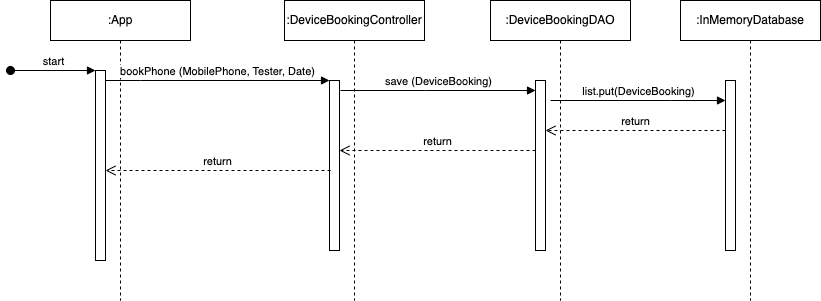

The diagram above was exported from draw.io. Its source (the exported page's mxGraphModel, read from the mxfile embedded in the PNG):
<mxGraphModel dx="1434" dy="637" grid="1" gridSize="10" guides="1" tooltips="1" connect="1" arrows="1" fold="1" page="1" pageScale="1" pageWidth="827" pageHeight="1169" math="0" shadow="0">
  <root>
    <mxCell id="0" />
    <mxCell id="1" parent="0" />
    <mxCell id="iUU69-LXTmvOOB8eKDQA-1" value=":App" style="shape=umlLifeline;perimeter=lifelinePerimeter;whiteSpace=wrap;html=1;container=0;dropTarget=0;collapsible=0;recursiveResize=0;outlineConnect=0;portConstraint=eastwest;newEdgeStyle={&quot;edgeStyle&quot;:&quot;elbowEdgeStyle&quot;,&quot;elbow&quot;:&quot;vertical&quot;,&quot;curved&quot;:0,&quot;rounded&quot;:0};" parent="1" vertex="1">
      <mxGeometry x="180" y="150" width="140" height="300" as="geometry" />
    </mxCell>
    <mxCell id="iUU69-LXTmvOOB8eKDQA-2" value="" style="html=1;points=[];perimeter=orthogonalPerimeter;outlineConnect=0;targetShapes=umlLifeline;portConstraint=eastwest;newEdgeStyle={&quot;edgeStyle&quot;:&quot;elbowEdgeStyle&quot;,&quot;elbow&quot;:&quot;vertical&quot;,&quot;curved&quot;:0,&quot;rounded&quot;:0};" parent="iUU69-LXTmvOOB8eKDQA-1" vertex="1">
      <mxGeometry x="45" y="70" width="10" height="190" as="geometry" />
    </mxCell>
    <mxCell id="iUU69-LXTmvOOB8eKDQA-3" value="start" style="html=1;verticalAlign=bottom;startArrow=oval;endArrow=block;startSize=8;edgeStyle=elbowEdgeStyle;elbow=vertical;curved=0;rounded=0;" parent="iUU69-LXTmvOOB8eKDQA-1" target="iUU69-LXTmvOOB8eKDQA-2" edge="1">
      <mxGeometry relative="1" as="geometry">
        <mxPoint x="-40" y="70" as="sourcePoint" />
      </mxGeometry>
    </mxCell>
    <mxCell id="iUU69-LXTmvOOB8eKDQA-5" value=":DeviceBookingController" style="shape=umlLifeline;perimeter=lifelinePerimeter;whiteSpace=wrap;html=1;container=0;dropTarget=0;collapsible=0;recursiveResize=0;outlineConnect=0;portConstraint=eastwest;newEdgeStyle={&quot;edgeStyle&quot;:&quot;elbowEdgeStyle&quot;,&quot;elbow&quot;:&quot;vertical&quot;,&quot;curved&quot;:0,&quot;rounded&quot;:0};" parent="1" vertex="1">
      <mxGeometry x="414" y="150" width="140" height="300" as="geometry" />
    </mxCell>
    <mxCell id="iUU69-LXTmvOOB8eKDQA-6" value="" style="html=1;points=[];perimeter=orthogonalPerimeter;outlineConnect=0;targetShapes=umlLifeline;portConstraint=eastwest;newEdgeStyle={&quot;edgeStyle&quot;:&quot;elbowEdgeStyle&quot;,&quot;elbow&quot;:&quot;vertical&quot;,&quot;curved&quot;:0,&quot;rounded&quot;:0};" parent="iUU69-LXTmvOOB8eKDQA-5" vertex="1">
      <mxGeometry x="45" y="80" width="10" height="170" as="geometry" />
    </mxCell>
    <mxCell id="iUU69-LXTmvOOB8eKDQA-7" value="bookPhone (MobilePhone, Tester, Date)" style="html=1;verticalAlign=bottom;endArrow=block;edgeStyle=elbowEdgeStyle;elbow=vertical;curved=0;rounded=0;" parent="1" source="iUU69-LXTmvOOB8eKDQA-2" target="iUU69-LXTmvOOB8eKDQA-6" edge="1">
      <mxGeometry relative="1" as="geometry">
        <mxPoint x="285" y="240" as="sourcePoint" />
        <Array as="points">
          <mxPoint x="270" y="230" />
        </Array>
        <mxPoint as="offset" />
      </mxGeometry>
    </mxCell>
    <mxCell id="iUU69-LXTmvOOB8eKDQA-11" value=":DeviceBookingDAO" style="shape=umlLifeline;perimeter=lifelinePerimeter;whiteSpace=wrap;html=1;container=0;dropTarget=0;collapsible=0;recursiveResize=0;outlineConnect=0;portConstraint=eastwest;newEdgeStyle={&quot;edgeStyle&quot;:&quot;elbowEdgeStyle&quot;,&quot;elbow&quot;:&quot;vertical&quot;,&quot;curved&quot;:0,&quot;rounded&quot;:0};" parent="1" vertex="1">
      <mxGeometry x="620" y="150" width="140" height="300" as="geometry" />
    </mxCell>
    <mxCell id="iUU69-LXTmvOOB8eKDQA-12" value="" style="html=1;points=[];perimeter=orthogonalPerimeter;outlineConnect=0;targetShapes=umlLifeline;portConstraint=eastwest;newEdgeStyle={&quot;edgeStyle&quot;:&quot;elbowEdgeStyle&quot;,&quot;elbow&quot;:&quot;vertical&quot;,&quot;curved&quot;:0,&quot;rounded&quot;:0};" parent="iUU69-LXTmvOOB8eKDQA-11" vertex="1">
      <mxGeometry x="45" y="80" width="10" height="170" as="geometry" />
    </mxCell>
    <mxCell id="iUU69-LXTmvOOB8eKDQA-13" value="save (DeviceBooking)" style="html=1;verticalAlign=bottom;endArrow=block;edgeStyle=elbowEdgeStyle;elbow=vertical;curved=0;rounded=0;" parent="1" target="iUU69-LXTmvOOB8eKDQA-12" edge="1">
      <mxGeometry relative="1" as="geometry">
        <mxPoint x="470" y="240" as="sourcePoint" />
        <Array as="points">
          <mxPoint x="555" y="240" />
        </Array>
        <mxPoint x="660" y="240" as="targetPoint" />
      </mxGeometry>
    </mxCell>
    <mxCell id="iUU69-LXTmvOOB8eKDQA-15" value=":InMemoryDatabase" style="shape=umlLifeline;perimeter=lifelinePerimeter;whiteSpace=wrap;html=1;container=0;dropTarget=0;collapsible=0;recursiveResize=0;outlineConnect=0;portConstraint=eastwest;newEdgeStyle={&quot;edgeStyle&quot;:&quot;elbowEdgeStyle&quot;,&quot;elbow&quot;:&quot;vertical&quot;,&quot;curved&quot;:0,&quot;rounded&quot;:0};" parent="1" vertex="1">
      <mxGeometry x="810" y="150" width="140" height="300" as="geometry" />
    </mxCell>
    <mxCell id="iUU69-LXTmvOOB8eKDQA-16" value="" style="html=1;points=[];perimeter=orthogonalPerimeter;outlineConnect=0;targetShapes=umlLifeline;portConstraint=eastwest;newEdgeStyle={&quot;edgeStyle&quot;:&quot;elbowEdgeStyle&quot;,&quot;elbow&quot;:&quot;vertical&quot;,&quot;curved&quot;:0,&quot;rounded&quot;:0};" parent="iUU69-LXTmvOOB8eKDQA-15" vertex="1">
      <mxGeometry x="45" y="80" width="10" height="170" as="geometry" />
    </mxCell>
    <mxCell id="iUU69-LXTmvOOB8eKDQA-17" value="list.put(DeviceBooking)" style="html=1;verticalAlign=bottom;endArrow=block;edgeStyle=elbowEdgeStyle;elbow=horizontal;curved=0;rounded=0;" parent="1" target="iUU69-LXTmvOOB8eKDQA-16" edge="1">
      <mxGeometry relative="1" as="geometry">
        <mxPoint x="680" y="250" as="sourcePoint" />
        <Array as="points">
          <mxPoint x="800" y="250" />
        </Array>
        <mxPoint x="850" y="250" as="targetPoint" />
      </mxGeometry>
    </mxCell>
    <mxCell id="iUU69-LXTmvOOB8eKDQA-19" value="return" style="html=1;verticalAlign=bottom;endArrow=open;dashed=1;endSize=8;edgeStyle=elbowEdgeStyle;elbow=vertical;curved=0;rounded=0;" parent="1" source="iUU69-LXTmvOOB8eKDQA-16" target="iUU69-LXTmvOOB8eKDQA-12" edge="1">
      <mxGeometry relative="1" as="geometry">
        <mxPoint x="580" y="280" as="targetPoint" />
        <Array as="points">
          <mxPoint x="760" y="280" />
          <mxPoint x="675" y="280" />
        </Array>
        <mxPoint x="854" y="280" as="sourcePoint" />
      </mxGeometry>
    </mxCell>
    <mxCell id="iUU69-LXTmvOOB8eKDQA-20" value="return" style="html=1;verticalAlign=bottom;endArrow=open;dashed=1;endSize=8;edgeStyle=elbowEdgeStyle;elbow=vertical;curved=0;rounded=0;" parent="1" source="iUU69-LXTmvOOB8eKDQA-12" target="iUU69-LXTmvOOB8eKDQA-6" edge="1">
      <mxGeometry relative="1" as="geometry">
        <mxPoint x="510" y="310" as="targetPoint" />
        <Array as="points">
          <mxPoint x="610" y="300" />
          <mxPoint x="595" y="310" />
          <mxPoint x="510" y="310" />
        </Array>
        <mxPoint x="690" y="310" as="sourcePoint" />
      </mxGeometry>
    </mxCell>
    <mxCell id="iUU69-LXTmvOOB8eKDQA-21" value="return" style="html=1;verticalAlign=bottom;endArrow=open;dashed=1;endSize=8;edgeStyle=elbowEdgeStyle;elbow=vertical;curved=0;rounded=0;" parent="1" target="iUU69-LXTmvOOB8eKDQA-2" edge="1">
      <mxGeometry relative="1" as="geometry">
        <mxPoint x="270" y="320" as="targetPoint" />
        <Array as="points">
          <mxPoint x="411" y="320" />
          <mxPoint x="396" y="330" />
          <mxPoint x="311" y="330" />
        </Array>
        <mxPoint x="460" y="320" as="sourcePoint" />
      </mxGeometry>
    </mxCell>
  </root>
</mxGraphModel>